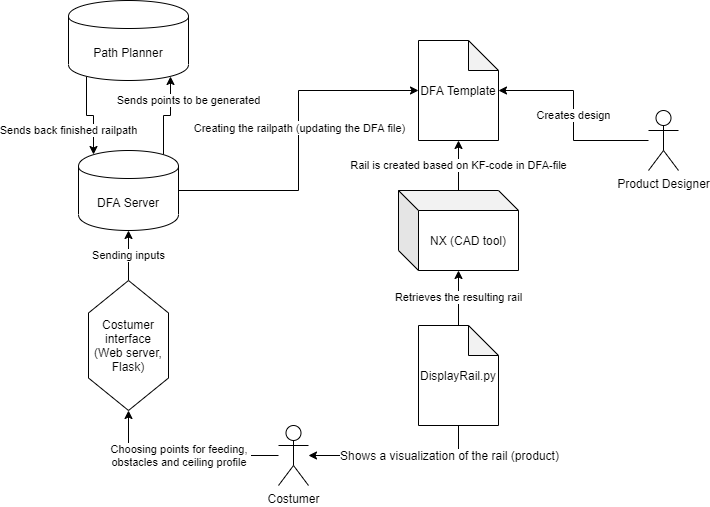

The diagram above was exported from draw.io. Its source (the exported page's mxGraphModel, read from the mxfile embedded in the PNG):
<mxGraphModel dx="942" dy="675" grid="0" gridSize="10" guides="1" tooltips="1" connect="1" arrows="1" fold="1" page="1" pageScale="1" pageWidth="827" pageHeight="1169" math="0" shadow="0">
  <root>
    <mxCell id="WIyWlLk6GJQsqaUBKTNV-0" />
    <mxCell id="WIyWlLk6GJQsqaUBKTNV-1" parent="WIyWlLk6GJQsqaUBKTNV-0" />
    <mxCell id="EDexqrp9XS662kKjqYWW-19" value="Sending inputs" style="edgeStyle=orthogonalEdgeStyle;rounded=0;orthogonalLoop=1;jettySize=auto;html=1;entryX=0.5;entryY=1;entryDx=0;entryDy=0;" parent="WIyWlLk6GJQsqaUBKTNV-1" source="EDexqrp9XS662kKjqYWW-1" target="3Yu8J9TnfJB9zMDeazNU-0" edge="1">
      <mxGeometry relative="1" as="geometry">
        <mxPoint x="180" y="230" as="targetPoint" />
      </mxGeometry>
    </mxCell>
    <mxCell id="EDexqrp9XS662kKjqYWW-1" value="Costumer interface&lt;br&gt;(Web server, Flask)" style="shape=hexagon;perimeter=hexagonPerimeter2;whiteSpace=wrap;html=1;direction=south;" parent="WIyWlLk6GJQsqaUBKTNV-1" vertex="1">
      <mxGeometry x="140" y="380" width="80" height="130" as="geometry" />
    </mxCell>
    <mxCell id="EDexqrp9XS662kKjqYWW-3" value="Choosing points for feeding,&amp;nbsp;&lt;br&gt;obstacles and ceiling profile&amp;nbsp;" style="edgeStyle=orthogonalEdgeStyle;rounded=0;orthogonalLoop=1;jettySize=auto;html=1;" parent="WIyWlLk6GJQsqaUBKTNV-1" target="EDexqrp9XS662kKjqYWW-1" edge="1">
      <mxGeometry relative="1" as="geometry">
        <mxPoint x="330" y="555" as="sourcePoint" />
      </mxGeometry>
    </mxCell>
    <mxCell id="EDexqrp9XS662kKjqYWW-2" value="Costumer" style="shape=umlActor;verticalLabelPosition=bottom;labelBackgroundColor=#ffffff;verticalAlign=top;html=1;outlineConnect=0;" parent="WIyWlLk6GJQsqaUBKTNV-1" vertex="1">
      <mxGeometry x="330" y="525" width="30" height="60" as="geometry" />
    </mxCell>
    <mxCell id="3Yu8J9TnfJB9zMDeazNU-15" value="Sends back finished railpath" style="edgeStyle=orthogonalEdgeStyle;rounded=0;orthogonalLoop=1;jettySize=auto;html=1;exitX=0.15;exitY=0.95;exitDx=0;exitDy=0;exitPerimeter=0;entryX=0.15;entryY=0.05;entryDx=0;entryDy=0;entryPerimeter=0;" parent="WIyWlLk6GJQsqaUBKTNV-1" source="EDexqrp9XS662kKjqYWW-7" target="3Yu8J9TnfJB9zMDeazNU-0" edge="1">
      <mxGeometry x="-0.0824" y="-23" relative="1" as="geometry">
        <mxPoint x="-18" y="-8" as="offset" />
      </mxGeometry>
    </mxCell>
    <mxCell id="EDexqrp9XS662kKjqYWW-7" value="Path Planner" style="shape=cylinder;whiteSpace=wrap;html=1;boundedLbl=1;backgroundOutline=1;" parent="WIyWlLk6GJQsqaUBKTNV-1" vertex="1">
      <mxGeometry x="120" y="100" width="120" height="80" as="geometry" />
    </mxCell>
    <mxCell id="EDexqrp9XS662kKjqYWW-21" value="DFA Template" style="shape=note;whiteSpace=wrap;html=1;backgroundOutline=1;darkOpacity=0.05;" parent="WIyWlLk6GJQsqaUBKTNV-1" vertex="1">
      <mxGeometry x="470" y="140" width="80" height="100" as="geometry" />
    </mxCell>
    <mxCell id="EDexqrp9XS662kKjqYWW-23" value="Creates design" style="edgeStyle=orthogonalEdgeStyle;rounded=0;orthogonalLoop=1;jettySize=auto;html=1;" parent="WIyWlLk6GJQsqaUBKTNV-1" source="EDexqrp9XS662kKjqYWW-22" target="EDexqrp9XS662kKjqYWW-21" edge="1">
      <mxGeometry relative="1" as="geometry" />
    </mxCell>
    <mxCell id="EDexqrp9XS662kKjqYWW-22" value="Product Designer" style="shape=umlActor;verticalLabelPosition=bottom;labelBackgroundColor=#ffffff;verticalAlign=top;html=1;outlineConnect=0;" parent="WIyWlLk6GJQsqaUBKTNV-1" vertex="1">
      <mxGeometry x="700" y="210" width="30" height="60" as="geometry" />
    </mxCell>
    <mxCell id="EDexqrp9XS662kKjqYWW-27" value="Rail is created based on KF-code in DFA-file" style="edgeStyle=orthogonalEdgeStyle;rounded=0;orthogonalLoop=1;jettySize=auto;html=1;" parent="WIyWlLk6GJQsqaUBKTNV-1" source="EDexqrp9XS662kKjqYWW-26" target="EDexqrp9XS662kKjqYWW-21" edge="1">
      <mxGeometry relative="1" as="geometry" />
    </mxCell>
    <mxCell id="EDexqrp9XS662kKjqYWW-26" value="NX (CAD tool)" style="shape=cube;whiteSpace=wrap;html=1;boundedLbl=1;backgroundOutline=1;darkOpacity=0.05;darkOpacity2=0.1;" parent="WIyWlLk6GJQsqaUBKTNV-1" vertex="1">
      <mxGeometry x="450" y="290" width="120" height="80" as="geometry" />
    </mxCell>
    <mxCell id="3Yu8J9TnfJB9zMDeazNU-8" value="" style="edgeStyle=orthogonalEdgeStyle;rounded=0;orthogonalLoop=1;jettySize=auto;html=1;entryX=0;entryY=0.5;entryDx=0;entryDy=0;entryPerimeter=0;" parent="WIyWlLk6GJQsqaUBKTNV-1" source="3Yu8J9TnfJB9zMDeazNU-0" target="EDexqrp9XS662kKjqYWW-21" edge="1">
      <mxGeometry relative="1" as="geometry">
        <mxPoint x="310" y="200" as="targetPoint" />
      </mxGeometry>
    </mxCell>
    <mxCell id="3Yu8J9TnfJB9zMDeazNU-9" value="&lt;span style=&quot;font-size: 11px&quot;&gt;Creating the railpath (updating the DFA file)&lt;/span&gt;" style="text;html=1;align=center;verticalAlign=middle;resizable=0;points=[];labelBackgroundColor=#ffffff;" parent="3Yu8J9TnfJB9zMDeazNU-8" vertex="1" connectable="0">
      <mxGeometry x="0.0833" relative="1" as="geometry">
        <mxPoint as="offset" />
      </mxGeometry>
    </mxCell>
    <mxCell id="3Yu8J9TnfJB9zMDeazNU-10" value="Sends points to be generated" style="edgeStyle=orthogonalEdgeStyle;rounded=0;orthogonalLoop=1;jettySize=auto;html=1;entryX=0.85;entryY=0.95;entryDx=0;entryDy=0;entryPerimeter=0;exitX=0.85;exitY=0.05;exitDx=0;exitDy=0;exitPerimeter=0;" parent="WIyWlLk6GJQsqaUBKTNV-1" source="3Yu8J9TnfJB9zMDeazNU-0" target="EDexqrp9XS662kKjqYWW-7" edge="1">
      <mxGeometry x="0.4353" y="-18" relative="1" as="geometry">
        <mxPoint as="offset" />
      </mxGeometry>
    </mxCell>
    <mxCell id="3Yu8J9TnfJB9zMDeazNU-0" value="DFA Server" style="shape=cylinder;whiteSpace=wrap;html=1;boundedLbl=1;backgroundOutline=1;" parent="WIyWlLk6GJQsqaUBKTNV-1" vertex="1">
      <mxGeometry x="130" y="250" width="100" height="80" as="geometry" />
    </mxCell>
    <mxCell id="3Yu8J9TnfJB9zMDeazNU-22" style="edgeStyle=orthogonalEdgeStyle;rounded=0;orthogonalLoop=1;jettySize=auto;html=1;" parent="WIyWlLk6GJQsqaUBKTNV-1" source="3Yu8J9TnfJB9zMDeazNU-21" edge="1">
      <mxGeometry relative="1" as="geometry">
        <mxPoint x="360" y="555" as="targetPoint" />
        <Array as="points">
          <mxPoint x="510" y="555" />
        </Array>
      </mxGeometry>
    </mxCell>
    <mxCell id="3Yu8J9TnfJB9zMDeazNU-23" value="Shows a visualization of the rail (product)" style="text;html=1;align=center;verticalAlign=middle;resizable=0;points=[];labelBackgroundColor=#ffffff;" parent="3Yu8J9TnfJB9zMDeazNU-22" vertex="1" connectable="0">
      <mxGeometry x="-0.55" y="-1" relative="1" as="geometry">
        <mxPoint as="offset" />
      </mxGeometry>
    </mxCell>
    <mxCell id="3Yu8J9TnfJB9zMDeazNU-24" value="Retrieves the resulting rail" style="edgeStyle=orthogonalEdgeStyle;rounded=0;orthogonalLoop=1;jettySize=auto;html=1;" parent="WIyWlLk6GJQsqaUBKTNV-1" source="3Yu8J9TnfJB9zMDeazNU-21" target="EDexqrp9XS662kKjqYWW-26" edge="1">
      <mxGeometry relative="1" as="geometry" />
    </mxCell>
    <mxCell id="3Yu8J9TnfJB9zMDeazNU-21" value="DisplayRail.py" style="shape=note;whiteSpace=wrap;html=1;backgroundOutline=1;darkOpacity=0.05;" parent="WIyWlLk6GJQsqaUBKTNV-1" vertex="1">
      <mxGeometry x="470" y="425" width="80" height="100" as="geometry" />
    </mxCell>
  </root>
</mxGraphModel>